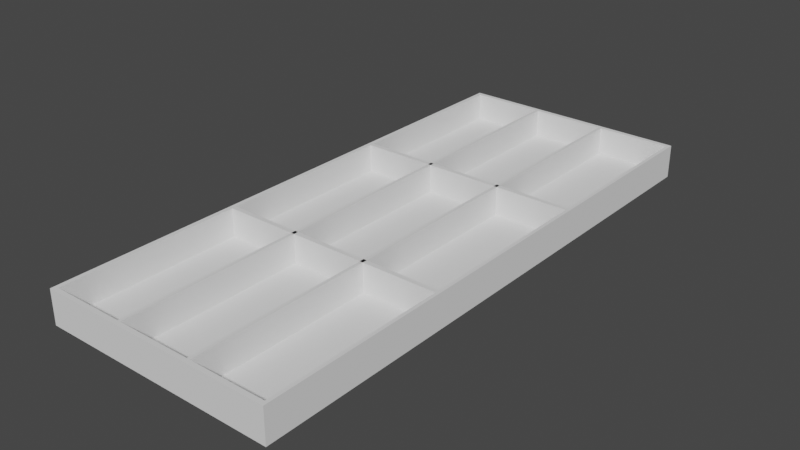 # Source: chemical_tray.blend  (saved by Blender 2.90.8; exported with 4.5.12 LTS)
import bpy
from mathutils import Matrix  # noqa: F401  (used for matrix-valued properties, if any)

bpy.ops.wm.read_factory_settings(use_empty=True)
scene = bpy.context.scene
scene.name = 'Scene'

# ---- collections
col_collection = bpy.data.collections.new('Collection'); scene.collection.children.link(col_collection)

# ---- world
world_world = bpy.data.worlds.new('World'); scene.world = world_world
world_world.use_nodes = True; world_world.node_tree.nodes.clear()
_N = world_world.node_tree.nodes; _L = world_world.node_tree.links
n0 = _N.new('ShaderNodeOutputWorld'); n0.name = 'World Output'; n0.location = (300, 300)
n1 = _N.new('ShaderNodeBackground'); n1.name = 'Background'; n1.location = (10, 300)
n1.inputs[0].default_value = (0.05088, 0.05088, 0.05088, 1.0)
_L.new(n1.outputs[0], n0.inputs[0])
n0.is_active_output = True
world_world.color = (0.05088, 0.05088, 0.05088)
world_world.use_sun_shadow = False
world_world.sun_shadow_jitter_overblur = 0.0

# ---- meshes
me_cube_001 = bpy.data.meshes.new('Cube.001')
me_cube_001.from_pydata([(-0.21, -0.5, -5.588e-09), (-0.21, -0.5, 0.01), (-0.21, 0.5, -5.588e-09), (-0.21, 0.5, 0.01), (0.21, -0.5, -5.588e-09), (0.21, -0.5, 0.01), (0.21, 0.5, -5.588e-09), (0.21, 0.5, 0.01), (-0.21, -0.4917, 0.01), (-0.21, 0.4917, 0.01), (-0.2024, 0.5, 0.01), (0.204, 0.5, 0.01), (0.21, 0.4917, 0.01), (0.21, -0.4917, 0.01), (0.204, -0.5, 0.01), (-0.2024, -0.5, 0.01), (0.204, 0.4917, 0.01), (0.204, -0.4917, 0.01), (-0.2024, 0.4917, 0.01), (-0.2024, -0.4917, 0.01), (-0.21, 0.4917, 0.06), (-0.21, 0.5, 0.06), (0.204, 0.5, 0.06), (0.21, 0.5, 0.06), (0.21, -0.4917, 0.06), (0.21, -0.5, 0.06), (-0.2024, -0.5, 0.06), (-0.21, -0.5, 0.06), (-0.21, -0.4917, 0.06), (-0.2024, 0.5, 0.06), (0.21, 0.4917, 0.06), (0.204, -0.5, 0.06), (0.204, -0.4917, 0.06), (0.204, 0.4917, 0.06), (-0.2024, -0.4917, 0.06), (-0.2024, 0.4917, 0.06), (0.072, 0.4917, 0.01), (0.072, -0.4917, 0.01), (0.066, 0.4917, 0.01), (0.066, -0.4917, 0.01), (0.072, -0.4917, 0.06), (0.072, 0.4917, 0.06), (0.066, -0.4917, 0.06), (0.066, 0.4917, 0.06), (-0.066, 0.4917, 0.01), (-0.066, -0.4917, 0.01), (-0.072, 0.4917, 0.01), (-0.072, -0.4917, 0.01), (-0.066, -0.4917, 0.06), (-0.066, 0.4917, 0.06), (-0.072, -0.4917, 0.06), (-0.072, 0.4917, 0.06), (-0.2024, 0.1693, 0.01), (0.204, 0.1693, 0.01), (0.204, 0.161, 0.01), (-0.2024, 0.161, 0.01), (0.204, 0.1693, 0.06), (-0.2024, 0.1693, 0.06), (0.204, 0.161, 0.06), (-0.2024, 0.161, 0.06), (-0.2024, -0.1613, 0.01), (0.204, -0.1613, 0.01), (0.204, -0.1697, 0.01), (-0.2024, -0.1697, 0.01), (0.204, -0.1613, 0.06), (-0.2024, -0.1613, 0.06), (0.204, -0.1697, 0.06), (-0.2024, -0.1697, 0.06)], [], [(0, 1, 8, 9, 3, 2), (2, 3, 10, 11, 7, 6), (6, 7, 12, 13, 5, 4), (4, 5, 14, 15, 1, 0), (2, 6, 4, 0), (13, 12, 30, 24), (3, 9, 20, 21), (12, 7, 23, 30), (5, 13, 24, 25), (11, 10, 29, 22), (16, 17, 32, 33), (16, 18, 19, 17), (17, 19, 34, 32), (10, 3, 21, 29), (34, 28, 27, 26), (24, 32, 31, 25), (32, 34, 26, 31), (23, 22, 33, 30), (30, 33, 32, 24), (22, 29, 35, 33), (29, 21, 20, 35), (35, 20, 28, 34), (19, 18, 35, 34), (14, 5, 25, 31), (1, 15, 26, 27), (15, 14, 31, 26), (8, 1, 27, 28), (7, 11, 22, 23), (9, 8, 28, 20), (18, 16, 33, 35), (37, 36, 41, 40), (38, 39, 42, 43), (41, 43, 42, 40), (45, 44, 49, 48), (46, 47, 50, 51), (49, 51, 50, 48), (53, 52, 57, 56), (56, 57, 59, 58), (55, 54, 58, 59), (61, 60, 65, 64), (64, 65, 67, 66), (63, 62, 66, 67)])
_uv = me_cube_001.uv_layers.new(name='UVMap')
_uv.uv.foreach_set('vector', [0.375, 0.0, 0.625, 0.0, 0.625, 0.08333, 0.625, 0.1667, 0.625, 0.25, 0.375, 0.25, 0.375, 0.25, 0.625, 0.25, 0.625, 0.3333, 0.625, 0.4167, 0.625, 0.5, 0.375, 0.5, 0.375, 0.5, 0.625, 0.5, 0.625, 0.5833, 0.625, 0.6667, 0.625, 0.75, 0.375, 0.75, 0.375, 0.75, 0.625, 0.75, 0.625, 0.8333, 0.625, 0.9167, 0.625, 1.0, 0.375, 1.0, 0.125, 0.5, 0.375, 0.5, 0.375, 0.75, 0.125, 0.75, 0.625, 0.6667, 0.625, 0.5833, 0.625, 0.5833, 0.625, 0.6667, 0.625, 0.25, 0.625, 0.1667, 0.625, 0.1667, 0.625, 0.25, 0.625, 0.5833, 0.625, 0.5, 0.625, 0.5, 0.625, 0.5833, 0.625, 0.75, 0.625, 0.6667, 0.625, 0.6667, 0.625, 0.75, 0.625, 0.4167, 0.625, 0.3333, 0.625, 0.3333, 0.625, 0.4167, 0.7083, 0.5833, 0.7083, 0.6667, 0.7083, 0.6667, 0.7083, 0.5833, 0.7083, 0.5833, 0.7917, 0.5833, 0.7917, 0.6667, 0.7083, 0.6667, 0.7083, 0.6667, 0.7917, 0.6667, 0.7917, 0.6667, 0.7083, 0.6667, 0.625, 0.3333, 0.625, 0.25, 0.625, 0.25, 0.625, 0.3333, 0.7917, 0.6667, 0.875, 0.6667, 0.875, 0.75, 0.7917, 0.75, 0.625, 0.6667, 0.7083, 0.6667, 0.7083, 0.75, 0.625, 0.75, 0.7083, 0.6667, 0.7917, 0.6667, 0.7917, 0.75, 0.7083, 0.75, 0.625, 0.5, 0.7083, 0.5, 0.7083, 0.5833, 0.625, 0.5833, 0.625, 0.5833, 0.7083, 0.5833, 0.7083, 0.6667, 0.625, 0.6667, 0.7083, 0.5, 0.7917, 0.5, 0.7917, 0.5833, 0.7083, 0.5833, 0.7917, 0.5, 0.875, 0.5, 0.875, 0.5833, 0.7917, 0.5833, 0.7917, 0.5833, 0.875, 0.5833, 0.875, 0.6667, 0.7917, 0.6667, 0.7917, 0.6667, 0.7917, 0.5833, 0.7917, 0.5833, 0.7917, 0.6667, 0.625, 0.8333, 0.625, 0.75, 0.625, 0.75, 0.625, 0.8333, 0.625, 1.0, 0.625, 0.9167, 0.625, 0.9167, 0.625, 1.0, 0.625, 0.9167, 0.625, 0.8333, 0.625, 0.8333, 0.625, 0.9167, 0.625, 0.08333, 0.625, 0.0, 0.625, 0.0, 0.625, 0.08333, 0.625, 0.5, 0.625, 0.4167, 0.625, 0.4167, 0.625, 0.5, 0.625, 0.1667, 0.625, 0.08333, 0.625, 0.08333, 0.625, 0.1667, 0.7917, 0.5833, 0.7083, 0.5833, 0.7083, 0.5833, 0.7917, 0.5833, 0.625, 0.6667, 0.625, 0.5833, 0.625, 0.5833, 0.625, 0.6667, 0.7083, 0.5833, 0.7083, 0.6667, 0.7083, 0.6667, 0.7083, 0.5833, 0.625, 0.5833, 0.7083, 0.5833, 0.7083, 0.6667, 0.625, 0.6667, 0.625, 0.6667, 0.625, 0.5833, 0.625, 0.5833, 0.625, 0.6667, 0.7083, 0.5833, 0.7083, 0.6667, 0.7083, 0.6667, 0.7083, 0.5833, 0.625, 0.5833, 0.7083, 0.5833, 0.7083, 0.6667, 0.625, 0.6667, 0.625, 0.4167, 0.625, 0.3333, 0.625, 0.3333, 0.625, 0.4167, 0.7083, 0.5, 0.7917, 0.5, 0.7917, 0.5833, 0.7083, 0.5833, 0.7917, 0.5833, 0.7083, 0.5833, 0.7083, 0.5833, 0.7917, 0.5833, 0.625, 0.4167, 0.625, 0.3333, 0.625, 0.3333, 0.625, 0.4167, 0.7083, 0.5, 0.7917, 0.5, 0.7917, 0.5833, 0.7083, 0.5833, 0.7917, 0.5833, 0.7083, 0.5833, 0.7083, 0.5833, 0.7917, 0.5833])
me_cube_001.use_remesh_fix_poles = True
me_cube_001.use_remesh_preserve_attributes = False
me_cube_001.use_mirror_vertex_groups = False
me_cube_001.update()

# ---- objects
ob_cube = bpy.data.objects.new('Cube', me_cube_001)

# ---- transforms, parenting, visibility, modifiers, constraints
ob_cube.location = (0.0, 0.0, 0.0)
ob_cube.lineart.crease_threshold = 0.0

# ---- collection membership
col_collection.objects.link(ob_cube)

# ---- scene / render settings (as saved in the file)
scene.frame_start = 1; scene.frame_end = 250; scene.frame_set(1)
scene.render.engine = 'BLENDER_EEVEE_NEXT'
scene.cycles.use_denoising = False
scene.cycles.samples = 128
scene.cycles.sampling_pattern = 'TABULATED_SOBOL'
scene.cycles.use_adaptive_sampling = False
scene.cycles.use_light_tree = False
scene.view_settings.view_transform = 'Filmic'
bpy.context.view_layer.update()

# ---- added for rendering (the .blend has no active camera and no usable light): camera, sun
cam_auto = bpy.data.cameras.new('AutoCamera')
cam_auto.lens = 50.0
cam_auto.sensor_width = 36.0
cam_auto.clip_end = 1000.0
ob_auto_camera = bpy.data.objects.new('AutoCamera', cam_auto)
scene.collection.objects.link(ob_auto_camera)
ob_auto_camera.location = (1.00505, -1.20606, 0.834041)
ob_auto_camera.rotation_euler = (1.09748, -7.21219e-08, 0.694738)
scene.camera = ob_auto_camera
light_auto_sun = bpy.data.lights.new('AutoSun', 'SUN')
light_auto_sun.energy = 3.0
light_auto_sun.angle = 0.0523599
ob_auto_sun = bpy.data.objects.new('AutoSun', light_auto_sun)
scene.collection.objects.link(ob_auto_sun)
ob_auto_sun.rotation_euler = (0.872665, 0.174533, 0.523599)
bpy.context.view_layer.update()
